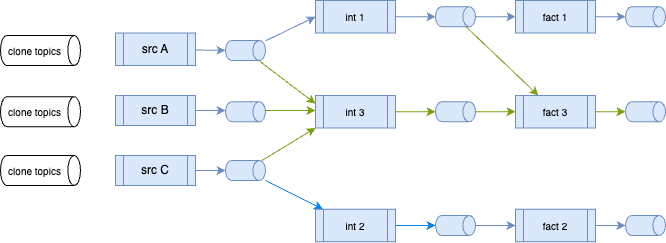

The diagram above was exported from draw.io. Its source (the exported page's mxGraphModel, read from the mxfile embedded in the PNG):
<mxGraphModel dx="1178" dy="385" grid="1" gridSize="10" guides="1" tooltips="1" connect="1" arrows="1" fold="1" page="1" pageScale="1" pageWidth="850" pageHeight="1100" math="0" shadow="0">
  <root>
    <mxCell id="0" />
    <mxCell id="1" parent="0" />
    <mxCell id="25" value="int 3" style="shape=process;whiteSpace=wrap;html=1;backgroundOutline=1;fillColor=#dae8fc;strokeColor=#6c8ebf;fontSize=10;" parent="1" vertex="1">
      <mxGeometry x="240" y="210" width="80" height="32.5" as="geometry" />
    </mxCell>
    <mxCell id="94" style="edgeStyle=none;html=1;entryX=0;entryY=1;entryDx=0;entryDy=0;strokeColor=#7AA116;" parent="1" source="31" target="25" edge="1">
      <mxGeometry relative="1" as="geometry" />
    </mxCell>
    <mxCell id="112" style="edgeStyle=none;html=1;strokeColor=#0080F0;" parent="1" source="31" target="111" edge="1">
      <mxGeometry relative="1" as="geometry" />
    </mxCell>
    <mxCell id="31" value="" style="shape=cylinder3;whiteSpace=wrap;html=1;boundedLbl=1;backgroundOutline=1;size=6.3255615234375;rotation=90;fillColor=#dae8fc;strokeColor=#6c8ebf;" parent="1" vertex="1">
      <mxGeometry x="160" y="265" width="20" height="40" as="geometry" />
    </mxCell>
    <mxCell id="39" value="src A" style="shape=process;whiteSpace=wrap;html=1;backgroundOutline=1;fillColor=#dae8fc;strokeColor=#6c8ebf;" parent="1" vertex="1">
      <mxGeometry x="40" y="147.5" width="80" height="32.5" as="geometry" />
    </mxCell>
    <mxCell id="69" value="src B" style="shape=process;whiteSpace=wrap;html=1;backgroundOutline=1;fillColor=#dae8fc;strokeColor=#6c8ebf;" parent="1" vertex="1">
      <mxGeometry x="40" y="210" width="80" height="30" as="geometry" />
    </mxCell>
    <mxCell id="70" value="fact 2" style="shape=process;whiteSpace=wrap;html=1;backgroundOutline=1;fillColor=#dae8fc;strokeColor=#6c8ebf;fontSize=10;" parent="1" vertex="1">
      <mxGeometry x="440" y="323.75" width="80" height="32.5" as="geometry" />
    </mxCell>
    <mxCell id="71" value="fact 3" style="shape=process;whiteSpace=wrap;html=1;backgroundOutline=1;fillColor=#dae8fc;strokeColor=#6c8ebf;fontSize=10;" parent="1" vertex="1">
      <mxGeometry x="440" y="210" width="80" height="32.5" as="geometry" />
    </mxCell>
    <mxCell id="114" style="edgeStyle=none;html=1;strokeColor=#6c8ebf;fillColor=#dae8fc;" parent="1" source="76" target="70" edge="1">
      <mxGeometry relative="1" as="geometry" />
    </mxCell>
    <mxCell id="76" value="" style="shape=cylinder3;whiteSpace=wrap;html=1;boundedLbl=1;backgroundOutline=1;size=6.3255615234375;rotation=90;fillColor=#dae8fc;strokeColor=#6c8ebf;" parent="1" vertex="1">
      <mxGeometry x="370" y="320" width="20" height="40" as="geometry" />
    </mxCell>
    <mxCell id="78" value="" style="shape=cylinder3;whiteSpace=wrap;html=1;boundedLbl=1;backgroundOutline=1;size=6.3255615234375;rotation=90;fillColor=#dae8fc;strokeColor=#6c8ebf;" parent="1" vertex="1">
      <mxGeometry x="560" y="320" width="20" height="40" as="geometry" />
    </mxCell>
    <mxCell id="80" value="" style="shape=cylinder3;whiteSpace=wrap;html=1;boundedLbl=1;backgroundOutline=1;size=6.3255615234375;rotation=90;fillColor=#dae8fc;strokeColor=#6c8ebf;horizontal=0;fontSize=10;" parent="1" vertex="1">
      <mxGeometry x="560" y="206.25" width="20" height="40" as="geometry" />
    </mxCell>
    <mxCell id="93" style="edgeStyle=none;html=1;fillColor=#dae8fc;strokeColor=#7AA116;" parent="1" edge="1">
      <mxGeometry relative="1" as="geometry">
        <mxPoint x="240" y="225" as="targetPoint" />
        <mxPoint x="190" y="225" as="sourcePoint" />
      </mxGeometry>
    </mxCell>
    <mxCell id="108" style="edgeStyle=none;html=1;strokeColor=#6c8ebf;fillColor=#dae8fc;" parent="1" source="82" target="86" edge="1">
      <mxGeometry relative="1" as="geometry" />
    </mxCell>
    <mxCell id="82" value="int 1" style="shape=process;whiteSpace=wrap;html=1;backgroundOutline=1;fillColor=#dae8fc;strokeColor=#6c8ebf;fontSize=10;" parent="1" vertex="1">
      <mxGeometry x="240" y="115" width="80" height="32.5" as="geometry" />
    </mxCell>
    <mxCell id="92" style="edgeStyle=none;html=1;entryX=0;entryY=0.25;entryDx=0;entryDy=0;strokeColor=#7AA116;" parent="1" source="83" target="25" edge="1">
      <mxGeometry relative="1" as="geometry" />
    </mxCell>
    <mxCell id="103" style="edgeStyle=none;html=1;entryX=0;entryY=0.5;entryDx=0;entryDy=0;strokeColor=#6c8ebf;fillColor=#dae8fc;" parent="1" source="83" target="82" edge="1">
      <mxGeometry relative="1" as="geometry" />
    </mxCell>
    <mxCell id="83" value="" style="shape=cylinder3;whiteSpace=wrap;html=1;boundedLbl=1;backgroundOutline=1;size=6.3255615234375;rotation=90;fillColor=#dae8fc;strokeColor=#6c8ebf;" parent="1" vertex="1">
      <mxGeometry x="160" y="145" width="20" height="40" as="geometry" />
    </mxCell>
    <mxCell id="85" value="fact 1" style="shape=process;whiteSpace=wrap;html=1;backgroundOutline=1;fillColor=#dae8fc;strokeColor=#6c8ebf;fontSize=10;" parent="1" vertex="1">
      <mxGeometry x="440" y="115" width="80" height="32.5" as="geometry" />
    </mxCell>
    <mxCell id="107" style="edgeStyle=none;html=1;strokeColor=#7AA116;" parent="1" source="86" target="71" edge="1">
      <mxGeometry relative="1" as="geometry" />
    </mxCell>
    <mxCell id="109" style="edgeStyle=none;html=1;entryX=0;entryY=0.5;entryDx=0;entryDy=0;strokeColor=#6c8ebf;fillColor=#dae8fc;" parent="1" source="86" target="85" edge="1">
      <mxGeometry relative="1" as="geometry" />
    </mxCell>
    <mxCell id="86" value="" style="shape=cylinder3;whiteSpace=wrap;html=1;boundedLbl=1;backgroundOutline=1;size=6.3255615234375;rotation=90;fillColor=#dae8fc;strokeColor=#6c8ebf;" parent="1" vertex="1">
      <mxGeometry x="370" y="111.25" width="20" height="40" as="geometry" />
    </mxCell>
    <mxCell id="87" value="" style="shape=cylinder3;whiteSpace=wrap;html=1;boundedLbl=1;backgroundOutline=1;size=6.3255615234375;rotation=90;fillColor=#dae8fc;strokeColor=#6c8ebf;" parent="1" vertex="1">
      <mxGeometry x="560" y="111.25" width="20" height="40" as="geometry" />
    </mxCell>
    <mxCell id="90" value="src C" style="shape=process;whiteSpace=wrap;html=1;backgroundOutline=1;fillColor=#dae8fc;strokeColor=#6c8ebf;" parent="1" vertex="1">
      <mxGeometry x="40" y="270" width="80" height="30" as="geometry" />
    </mxCell>
    <mxCell id="95" style="edgeStyle=none;html=1;entryX=0.5;entryY=1;entryDx=0;entryDy=0;entryPerimeter=0;fillColor=#dae8fc;strokeColor=#6c8ebf;" parent="1" source="69" edge="1">
      <mxGeometry relative="1" as="geometry">
        <mxPoint x="150" y="225" as="targetPoint" />
      </mxGeometry>
    </mxCell>
    <mxCell id="96" style="edgeStyle=none;html=1;entryX=0.5;entryY=1;entryDx=0;entryDy=0;entryPerimeter=0;strokeColor=#6c8ebf;fillColor=#dae8fc;" parent="1" source="39" target="83" edge="1">
      <mxGeometry relative="1" as="geometry" />
    </mxCell>
    <mxCell id="97" style="edgeStyle=none;html=1;entryX=0.5;entryY=1;entryDx=0;entryDy=0;entryPerimeter=0;strokeColor=#6c8ebf;fillColor=#dae8fc;" parent="1" source="90" target="31" edge="1">
      <mxGeometry relative="1" as="geometry" />
    </mxCell>
    <mxCell id="98" value="clone topics" style="shape=cylinder3;whiteSpace=wrap;html=1;boundedLbl=1;backgroundOutline=1;size=6.3255615234375;rotation=90;horizontal=0;fontSize=10;" parent="1" vertex="1">
      <mxGeometry x="-50" y="125" width="30" height="80" as="geometry" />
    </mxCell>
    <mxCell id="99" value="clone topics" style="shape=cylinder3;whiteSpace=wrap;html=1;boundedLbl=1;backgroundOutline=1;size=6.3255615234375;rotation=90;horizontal=0;fontSize=10;" parent="1" vertex="1">
      <mxGeometry x="-50" y="186.25" width="30" height="80" as="geometry" />
    </mxCell>
    <mxCell id="100" value="clone topics" style="shape=cylinder3;whiteSpace=wrap;html=1;boundedLbl=1;backgroundOutline=1;size=6.3255615234375;rotation=90;horizontal=0;fontSize=10;" parent="1" vertex="1">
      <mxGeometry x="-50" y="245" width="30" height="80" as="geometry" />
    </mxCell>
    <mxCell id="105" style="edgeStyle=none;html=1;fillColor=#dae8fc;strokeColor=#7AA116;" parent="1" source="101" target="71" edge="1">
      <mxGeometry relative="1" as="geometry" />
    </mxCell>
    <mxCell id="101" value="" style="shape=cylinder3;whiteSpace=wrap;html=1;boundedLbl=1;backgroundOutline=1;size=6.3255615234375;rotation=90;fillColor=#dae8fc;strokeColor=#6c8ebf;fontSize=10;horizontal=0;" parent="1" vertex="1">
      <mxGeometry x="370" y="206.25" width="20" height="40" as="geometry" />
    </mxCell>
    <mxCell id="102" style="edgeStyle=none;html=1;entryX=0.5;entryY=1;entryDx=0;entryDy=0;entryPerimeter=0;fillColor=#dae8fc;strokeColor=#7AA116;" parent="1" source="25" target="101" edge="1">
      <mxGeometry relative="1" as="geometry" />
    </mxCell>
    <mxCell id="106" style="edgeStyle=none;html=1;entryX=0.5;entryY=1;entryDx=0;entryDy=0;entryPerimeter=0;fillColor=#dae8fc;strokeColor=#7AA116;" parent="1" source="71" target="80" edge="1">
      <mxGeometry relative="1" as="geometry" />
    </mxCell>
    <mxCell id="110" style="edgeStyle=none;html=1;entryX=0.5;entryY=1;entryDx=0;entryDy=0;entryPerimeter=0;strokeColor=#6c8ebf;fillColor=#dae8fc;" parent="1" source="85" target="87" edge="1">
      <mxGeometry relative="1" as="geometry" />
    </mxCell>
    <mxCell id="111" value="int 2" style="shape=process;whiteSpace=wrap;html=1;backgroundOutline=1;fillColor=#dae8fc;strokeColor=#6c8ebf;fontSize=10;" parent="1" vertex="1">
      <mxGeometry x="240" y="323.75" width="80" height="32.5" as="geometry" />
    </mxCell>
    <mxCell id="113" style="edgeStyle=none;html=1;entryX=0.5;entryY=1;entryDx=0;entryDy=0;entryPerimeter=0;strokeColor=#0080F0;fillColor=#dae8fc;" parent="1" source="111" target="76" edge="1">
      <mxGeometry relative="1" as="geometry" />
    </mxCell>
    <mxCell id="116" style="edgeStyle=none;html=1;entryX=0.5;entryY=1;entryDx=0;entryDy=0;entryPerimeter=0;strokeColor=#6c8ebf;fillColor=#dae8fc;" parent="1" source="70" target="78" edge="1">
      <mxGeometry relative="1" as="geometry" />
    </mxCell>
    <mxCell id="117" value="" style="shape=cylinder3;whiteSpace=wrap;html=1;boundedLbl=1;backgroundOutline=1;size=6.3255615234375;rotation=90;fillColor=#dae8fc;strokeColor=#6c8ebf;" parent="1" vertex="1">
      <mxGeometry x="160" y="206.25" width="20" height="40" as="geometry" />
    </mxCell>
  </root>
</mxGraphModel>